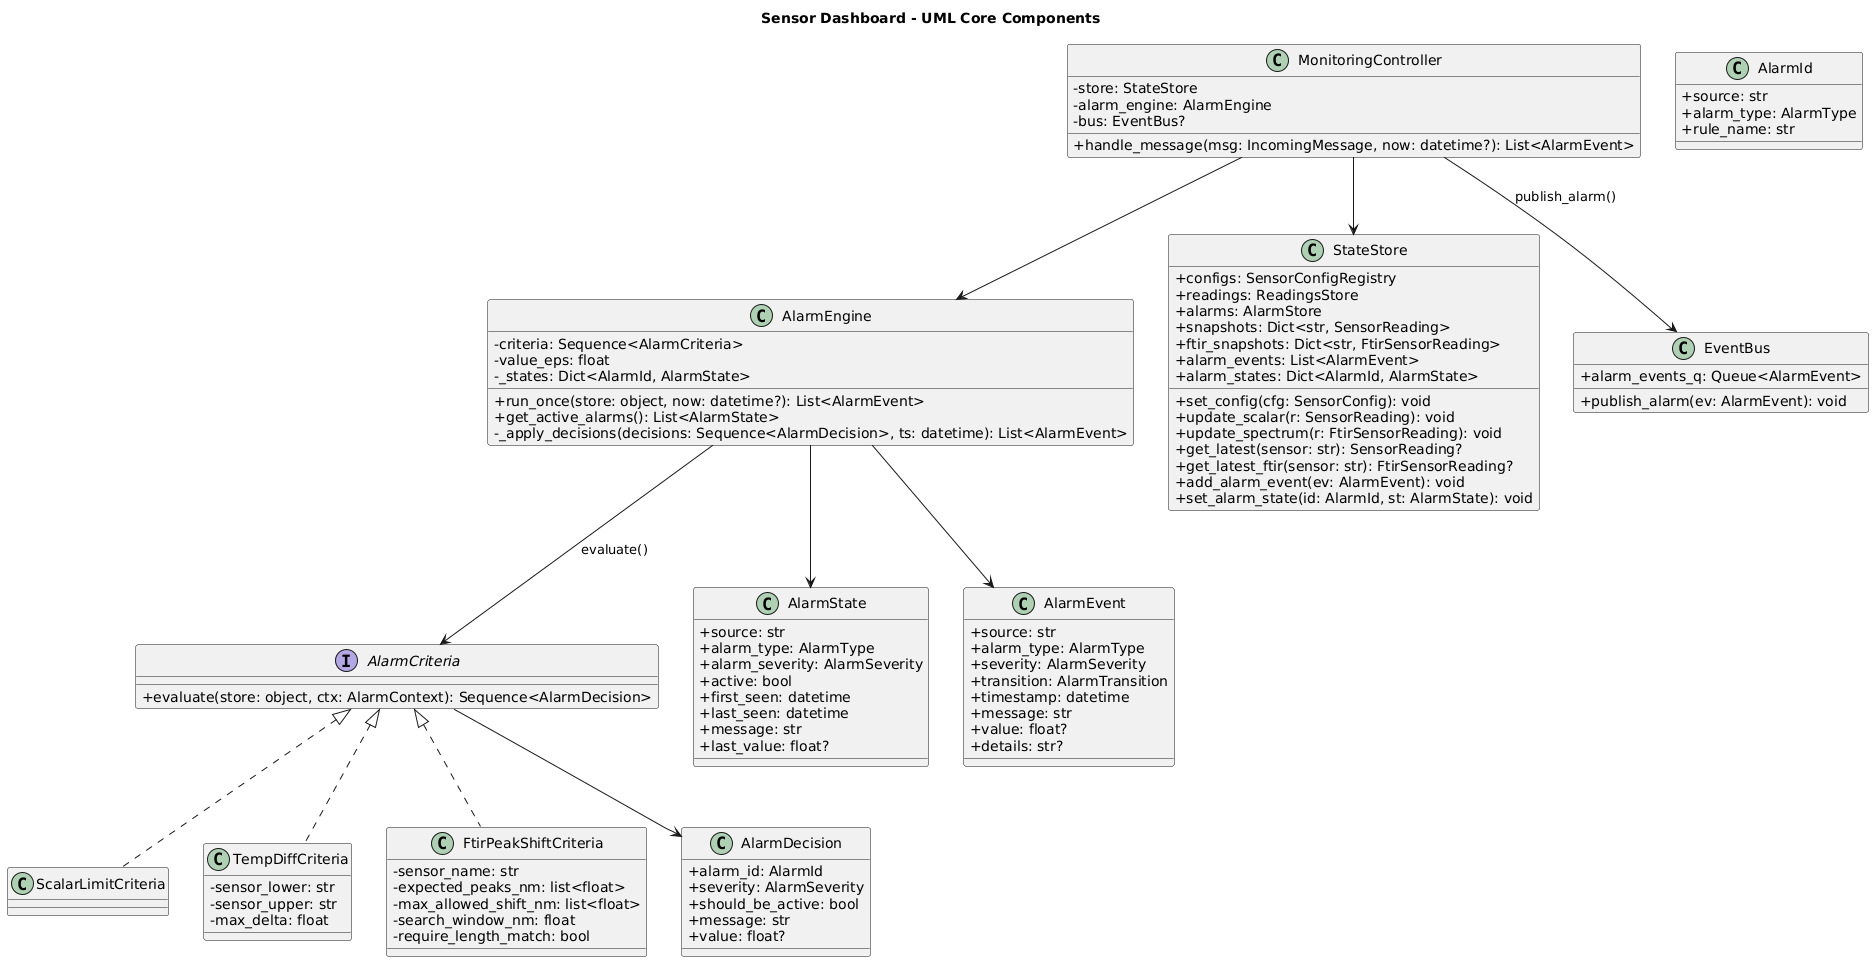

The diagram above was rendered by PlantUML. Its source (embedded in the PNG):
@startuml
title Sensor Dashboard - UML Core Components
skinparam classAttributeIconSize 0

interface AlarmCriteria {
  + evaluate(store: object, ctx: AlarmContext): Sequence<AlarmDecision>
}

class ScalarLimitCriteria
class TempDiffCriteria {
  - sensor_lower: str
  - sensor_upper: str
  - max_delta: float
}
class FtirPeakShiftCriteria {
  - sensor_name: str
  - expected_peaks_nm: list<float>
  - max_allowed_shift_nm: list<float>
  - search_window_nm: float
  - require_length_match: bool
}

AlarmCriteria <|.. ScalarLimitCriteria
AlarmCriteria <|.. TempDiffCriteria
AlarmCriteria <|.. FtirPeakShiftCriteria

class AlarmEngine {
  - criteria: Sequence<AlarmCriteria>
  - value_eps: float
  - _states: Dict<AlarmId, AlarmState>
  + run_once(store: object, now: datetime?): List<AlarmEvent>
  + get_active_alarms(): List<AlarmState>
  - _apply_decisions(decisions: Sequence<AlarmDecision>, ts: datetime): List<AlarmEvent>
}

class MonitoringController {
  - store: StateStore
  - alarm_engine: AlarmEngine
  - bus: EventBus?
  + handle_message(msg: IncomingMessage, now: datetime?): List<AlarmEvent>
}

class StateStore {
  + configs: SensorConfigRegistry
  + readings: ReadingsStore
  + alarms: AlarmStore
  + set_config(cfg: SensorConfig): void
  + update_scalar(r: SensorReading): void
  + update_spectrum(r: FtirSensorReading): void
  + get_latest(sensor: str): SensorReading?
  + get_latest_ftir(sensor: str): FtirSensorReading?
  + add_alarm_event(ev: AlarmEvent): void
  + set_alarm_state(id: AlarmId, st: AlarmState): void
  + snapshots: Dict<str, SensorReading>
  + ftir_snapshots: Dict<str, FtirSensorReading>
  + alarm_events: List<AlarmEvent>
  + alarm_states: Dict<AlarmId, AlarmState>
}

class EventBus {
  + alarm_events_q: Queue<AlarmEvent>
  + publish_alarm(ev: AlarmEvent): void
}

class AlarmDecision {
  + alarm_id: AlarmId
  + severity: AlarmSeverity
  + should_be_active: bool
  + message: str
  + value: float?
}

class AlarmId {
  + source: str
  + alarm_type: AlarmType
  + rule_name: str
}

class AlarmState {
  + source: str
  + alarm_type: AlarmType
  + alarm_severity: AlarmSeverity
  + active: bool
  + first_seen: datetime
  + last_seen: datetime
  + message: str
  + last_value: float?
}

class AlarmEvent {
  + source: str
  + alarm_type: AlarmType
  + severity: AlarmSeverity
  + transition: AlarmTransition
  + timestamp: datetime
  + message: str
  + value: float?
  + details: str?
}

MonitoringController --> StateStore
MonitoringController --> AlarmEngine
MonitoringController --> EventBus : publish_alarm()

AlarmEngine --> AlarmCriteria : evaluate()
AlarmCriteria --> AlarmDecision
AlarmEngine --> AlarmEvent
AlarmEngine --> AlarmState
@enduml